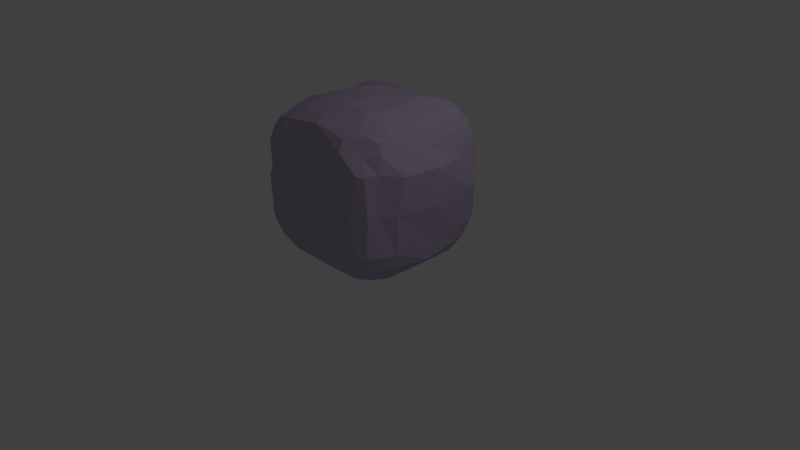 # Source: Boulder.blend  (saved by Blender 2.75.0; exported with 4.5.12 LTS)
import bpy
from mathutils import Matrix  # noqa: F401  (used for matrix-valued properties, if any)

bpy.ops.wm.read_factory_settings(use_empty=True)
scene = bpy.context.scene
scene.name = 'Scene'

# ---- collections
col_collection_1 = bpy.data.collections.new('Collection 1'); scene.collection.children.link(col_collection_1)

# ---- materials (node trees are filled in below, after node groups)
mat_material = bpy.data.materials.new('Material')
mat_material.alpha_threshold = 0.0
mat_material.use_transparent_shadow = False
mat_material.diffuse_color = (0.5077, 0.4305, 0.5926, 1.0)
mat_material.roughness = 0.5
mat_material.specular_intensity = 0.2215
mat_material.line_color = (0.0, 0.0, 0.0, 1.0)

# ---- material node trees

# ---- world
world_world = bpy.data.worlds.new('World'); scene.world = world_world
world_world.color = (0.05088, 0.05088, 0.05088)
world_world.use_sun_shadow = False
world_world.sun_shadow_jitter_overblur = 0.0
world_world.cycles.sampling_method = 'MANUAL'
world_world.cycles.sample_map_resolution = 256

# ---- cameras
cam_camera = bpy.data.cameras.new('Camera')
cam_camera.clip_end = 100.0
cam_camera.lens = 35.0
cam_camera.sensor_width = 32.0
cam_camera.sensor_height = 18.0
cam_camera.ortho_scale = 7.314
cam_camera.dof.focus_distance = 0.0
cam_camera.dof.aperture_fstop = 128.0

# ---- lights
light_lamp = bpy.data.lights.new('Lamp', 'POINT')
light_lamp.transmission_factor = 0.0
light_lamp.cutoff_distance = 30.0
light_lamp.energy = 100.0
light_lamp.shadow_buffer_clip_start = 1.001
light_lamp.shadow_soft_size = 0.1
light_lamp.shadow_maximum_resolution = 0.006
light_lamp.use_absolute_resolution = True
light_lamp.cycles.use_multiple_importance_sampling = False

# ---- meshes
me_cube = bpy.data.meshes.new('Cube')
me_cube.from_pydata([(0.7957, 0.791, -0.7841), (0.7957, -0.7823, -0.7841), (-0.7856, -0.7823, -0.7841), (-0.7856, 0.791, -0.7841), (0.7957, 0.791, 0.7854), (0.7412, -0.7541, 0.7888), (-0.7769, -0.6635, 0.7342), (-0.7856, 0.791, 0.7854), (0.8637, -0.4478, -0.8519), (-0.8495, -0.4478, -0.8519), (0.8637, -0.4479, 0.8529), (-0.8083, -0.3868, 0.8051), (-0.8896, 0.4582, -0.9102), (-0.8495, 0.5399, 0.8529), (0.8637, 0.5399, -0.8519), (0.8637, 0.5399, 0.8529), (0.8864, 0.8824, 0.5064), (0.8864, -0.8759, 0.5064), (-0.8702, -0.7571, 0.4552), (-0.8789, 0.8824, 0.5064), (-1.081, -0.4386, 0.5143), (1.086, -0.4573, 0.4583), (1.036, 0.444, 0.417), (-1.097, 0.458, 0.3875), (-1.008, -0.3486, -0.4999), (0.9853, -0.5039, -0.5351), (0.9843, 0.4889, -0.5061), (-1.003, 0.4228, -0.4475), (0.8864, 0.8824, -0.4915), (0.8864, -0.8759, -0.4915), (-0.8789, -0.8759, -0.4915), (-0.8789, 0.8824, -0.4915), (0.5871, 0.8593, -0.8519), (0.5871, -0.847, -0.8519), (0.5871, 0.8593, 0.8529), (0.5515, -0.8701, 0.8597), (0.4238, -0.4196, 1.036), (0.6519, -0.5017, -0.9831), (0.6519, 0.5995, -0.9831), (0.4435, 0.4225, 1.04), (0.4953, 1.05, 0.4415), (0.4879, -1.052, 0.4415), (0.5221, -0.9881, -0.4558), (0.5073, 0.9733, -0.4336), (-0.481, 0.8593, -0.8519), (-0.481, -0.847, -0.8519), (-0.481, 0.8593, 0.8529), (-0.481, -0.847, 0.8529), (-0.5391, -0.5017, -0.9831), (-0.5391, 0.5995, -0.9831), (-0.4075, 0.9942, 0.463), (-0.4153, -0.9961, 0.4265), (-0.4318, -0.9426, -0.4699), (-0.4366, 1.032, -0.5131), (-0.3714, -0.3237, 1.015), (-0.3666, 0.3948, 0.9998), (0.8294, -0.6499, -0.8192), (-0.6707, 0.8255, -0.8192), (0.8408, 0.837, 0.6809), (-0.6707, -0.8161, -0.8192), (0.7863, -0.8024, 0.6843), (-0.8186, 0.6992, -0.8192), (-0.8246, -0.7118, 0.6297), (-0.8333, 0.837, 0.6809), (0.8596, -0.615, 0.8266), (-0.6707, 0.8255, 0.8202), (-0.6707, -0.8161, 0.8202), (-0.8186, 0.6992, 0.8202), (0.8684, 0.04908, -0.8563), (-0.8186, -0.6499, -0.8192), (0.8684, 0.04908, 0.8573), (-0.8099, -0.5311, 0.769), (-0.9249, -0.4734, -0.7272), (0.9287, -0.4734, -0.7272), (0.7958, -0.4723, 0.9258), (-0.7321, -0.4723, -0.9258), (-0.8537, 0.04908, -0.8563), (-0.7889, -0.009898, 0.8013), (0.8294, 0.6992, -0.8192), (0.8294, 0.6992, 0.8202), (-0.7321, 0.567, -0.9258), (0.7216, 0.4664, 0.9274), (0.9287, 0.5679, -0.7272), (-0.9652, 0.4878, -0.7506), (0.8928, 0.8888, 0.007964), (0.9079, -0.8663, -0.01612), (-0.8853, -0.8823, 0.007964), (-0.8853, 0.8888, 0.007964), (-0.8961, -0.4323, 0.7117), (0.9287, -0.4734, 0.7351), (0.9287, 0.5679, 0.7351), (-0.9249, 0.5679, 0.7351), (-1.009, 0.1284, 0.5645), (0.9409, 0.7772, 0.5263), (1.122, 0.05548, 0.4391), (-0.932, -0.6065, 0.4751), (-0.749, 0.9409, 0.5263), (-0.9932, 0.7483, 0.4874), (-0.749, -0.9407, 0.5263), (0.9409, -0.7253, 0.5263), (-1.084, -0.3887, 0.03114), (1.043, -0.5357, -0.008972), (1.033, 0.5886, -0.0004789), (-1.078, 0.5044, -0.01654), (0.8408, 0.837, -0.673), (0.8408, -0.8305, -0.673), (-0.8333, -0.8305, -0.673), (-0.8333, 0.837, -0.673), (0.9409, -0.7253, -0.5113), (-0.749, -0.9407, -0.5113), (-0.9407, 0.7772, -0.5113), (-0.9407, -0.7253, -0.5113), (0.9918, 0.05196, -0.539), (0.9409, 0.7772, -0.5113), (-0.9913, 0.05196, -0.539), (-0.6996, 0.9964, -0.5172), (0.7276, 0.8255, -0.8192), (0.7276, -0.8161, -0.8192), (0.7276, 0.8255, 0.8202), (0.673, -0.7879, 0.8236), (0.04859, -0.3852, 1.035), (0.7958, -0.4723, -0.9258), (0.7958, 0.567, -0.9258), (0.03509, 0.4455, 0.9679), (0.8089, 0.9409, 0.5263), (0.8089, -0.9407, 0.5263), (0.8089, -0.9407, -0.5113), (0.8089, 0.9409, -0.5113), (0.5527, 1.013, 0.00211), (0.6174, -0.9252, -0.7272), (0.5572, -1.071, -0.006031), (0.6174, 0.9285, 0.7351), (0.6165, 0.7639, 0.9258), (0.6165, 0.7639, -0.9258), (0.6578, 0.05196, -0.9915), (0.5055, 0.01671, 0.9966), (0.6174, 0.9285, -0.7272), (0.5736, -0.9581, 0.7399), (0.6165, -0.7086, 0.9258), (0.6165, -0.7086, -0.9258), (0.05657, 0.8639, -0.8563), (0.05657, -0.8512, -0.8563), (0.05657, 0.8639, 0.8573), (0.05657, -0.8512, 0.9263), (0.05988, -0.5067, -0.9915), (0.05988, 0.605, -0.9915), (-0.01766, 1.05, 0.5057), (0.05988, -0.9913, 0.554), (0.05988, -0.9913, -0.539), (0.1696, 1.067, -0.5423), (-0.7152, -0.3452, 0.9453), (-0.7321, 0.567, 0.9258), (-0.4328, 1.052, 0.02432), (-0.5085, -0.9252, -0.7272), (-0.4358, -1.069, -0.02947), (-0.5085, 0.9285, 0.7351), (-0.5073, 0.7639, 0.9258), (-0.5073, 0.7639, -0.9258), (-0.5446, 0.05196, -0.9915), (-0.4611, 0.03777, 1.011), (-0.5085, 0.9285, -0.7272), (-0.5085, -0.9252, 0.7351), (-0.4527, -0.6071, 0.9471), (-0.5073, -0.7086, -0.9258), (0.0581, -0.7132, -0.9322), (0.0581, -0.7132, 0.969), (0.0581, -0.9305, 0.7393), (0.0581, 0.934, -0.7313), (0.06014, 0.05218, 1.062), (0.06014, 0.05218, -1.0), (0.0581, 0.7689, -0.9322), (0.0581, 0.7689, 0.9322), (-0.009, 0.9513, 0.6653), (0.1192, -1.136, 0.04546), (0.0581, -0.9305, -0.7313), (0.2002, 1.134, -0.03525), (0.7586, -0.6764, -0.8807), (0.7586, -0.6764, 0.8807), (0.711, -0.8597, 0.7093), (0.7655, 0.8896, -0.698), (0.695, 0.07362, 0.934), (0.8011, 0.05041, -0.9322), (0.7586, 0.7286, -0.8807), (0.7586, 0.7286, 0.8807), (0.7655, 0.8896, 0.7059), (0.7405, -0.9992, 0.01067), (0.7655, -0.8878, -0.698), (0.7746, 0.9934, 0.004613), (-0.726, 1.065, -0.04599), (-0.9302, 0.05041, -0.7313), (0.8897, 0.7357, -0.698), (0.9698, 0.008755, -0.7787), (-0.8877, -0.6853, -0.698), (-0.8877, 0.7357, -0.698), (-0.7074, -0.8878, -0.698), (0.8897, -0.6853, -0.698), (0.9483, -0.731, 0.007964), (-0.6665, -0.9787, 0.003983), (-1.004, 0.7157, -0.008171), (-0.7074, 0.8896, 0.7059), (-1.037, -0.6414, 0.008927), (1.093, 0.04318, -0.0385), (1.014, 0.7575, -0.007206), (-1.098, 0.04036, 0.05441), (-0.9302, 0.05041, 0.7393), (0.8897, 0.7357, 0.7059), (-0.7288, 0.7134, 0.9005), (-0.6984, 0.7286, -0.8807), (-0.7369, 0.05041, -0.9322), (-0.613, -0.003751, 0.9072), (0.9901, 0.04604, 0.6741), (-0.879, -0.5665, 0.6547), (-0.7074, 0.8896, -0.698), (-0.9085, 0.7434, 0.689), (-0.7074, -0.8878, 0.7059), (0.9199, -0.6504, 0.7123), (-0.6587, -0.5586, 0.9151), (-0.6984, -0.6764, -0.8807)], [], [(217, 59, 2, 69), (216, 71, 6, 66), (215, 64, 5, 60), (214, 66, 6, 62), (213, 67, 7, 63), (212, 57, 3, 107), (211, 71, 11, 88), (210, 70, 10, 89), (209, 77, 11, 150), (208, 75, 9, 76), (207, 80, 12, 61), (206, 67, 13, 151), (205, 79, 15, 90), (204, 77, 13, 91), (203, 92, 23, 103), (202, 93, 22, 102), (201, 94, 21, 101), (200, 95, 20, 100), (199, 96, 19, 63), (198, 97, 19, 87), (197, 98, 18, 86), (196, 99, 17, 85), (195, 108, 29, 105), (194, 109, 30, 106), (193, 110, 31, 107), (192, 111, 24, 72), (191, 112, 25, 73), (190, 113, 26, 82), (189, 114, 27, 83), (188, 115, 31, 87), (187, 127, 43, 128), (186, 126, 42, 129), (185, 125, 41, 130), (184, 124, 40, 131), (183, 132, 39, 81), (182, 122, 38, 133), (181, 121, 37, 134), (180, 135, 36, 74), (179, 116, 32, 136), (178, 119, 35, 137), (177, 138, 35, 119), (176, 117, 33, 139), (175, 149, 53, 152), (174, 148, 52, 153), (173, 147, 51, 154), (172, 146, 50, 155), (171, 156, 55, 123), (170, 145, 49, 157), (169, 144, 48, 158), (168, 159, 54, 120), (167, 140, 44, 160), (166, 143, 47, 161), (165, 162, 47, 143), (164, 141, 45, 163), (144, 164, 163, 48), (37, 139, 164, 144), (139, 33, 141, 164), (138, 165, 143, 35), (36, 120, 165, 138), (120, 54, 162, 165), (147, 166, 161, 51), (41, 137, 166, 147), (137, 35, 143, 166), (149, 167, 160, 53), (43, 136, 167, 149), (136, 32, 140, 167), (135, 168, 120, 36), (39, 123, 168, 135), (123, 55, 159, 168), (145, 169, 158, 49), (38, 134, 169, 145), (134, 37, 144, 169), (140, 170, 157, 44), (32, 133, 170, 140), (133, 38, 145, 170), (132, 171, 123, 39), (34, 142, 171, 132), (142, 46, 156, 171), (142, 172, 155, 46), (34, 131, 172, 142), (131, 40, 146, 172), (148, 173, 154, 52), (42, 130, 173, 148), (130, 41, 147, 173), (141, 174, 153, 45), (33, 129, 174, 141), (129, 42, 148, 174), (146, 175, 152, 50), (40, 128, 175, 146), (128, 43, 149, 175), (121, 176, 139, 37), (8, 56, 176, 121), (56, 1, 117, 176), (64, 177, 119, 5), (10, 74, 177, 64), (74, 36, 138, 177), (125, 178, 137, 41), (17, 60, 178, 125), (60, 5, 119, 178), (127, 179, 136, 43), (28, 104, 179, 127), (104, 0, 116, 179), (70, 180, 74, 10), (15, 81, 180, 70), (81, 39, 135, 180), (122, 181, 134, 38), (14, 68, 181, 122), (68, 8, 121, 181), (116, 182, 133, 32), (0, 78, 182, 116), (78, 14, 122, 182), (79, 183, 81, 15), (4, 118, 183, 79), (118, 34, 132, 183), (118, 184, 131, 34), (4, 58, 184, 118), (58, 16, 124, 184), (126, 185, 130, 42), (29, 85, 185, 126), (85, 17, 125, 185), (117, 186, 129, 33), (1, 105, 186, 117), (105, 29, 126, 186), (124, 187, 128, 40), (16, 84, 187, 124), (84, 28, 127, 187), (96, 188, 87, 19), (50, 152, 188, 96), (152, 53, 115, 188), (76, 189, 83, 12), (9, 72, 189, 76), (72, 24, 114, 189), (78, 190, 82, 14), (0, 104, 190, 78), (104, 28, 113, 190), (68, 191, 73, 8), (14, 82, 191, 68), (82, 26, 112, 191), (69, 192, 72, 9), (2, 106, 192, 69), (106, 30, 111, 192), (61, 193, 107, 3), (12, 83, 193, 61), (83, 27, 110, 193), (59, 194, 106, 2), (45, 153, 194, 59), (153, 52, 109, 194), (56, 195, 105, 1), (8, 73, 195, 56), (73, 25, 108, 195), (108, 196, 85, 29), (25, 101, 196, 108), (101, 21, 99, 196), (109, 197, 86, 30), (52, 154, 197, 109), (154, 51, 98, 197), (110, 198, 87, 31), (27, 103, 198, 110), (103, 23, 97, 198), (65, 199, 63, 7), (46, 155, 199, 65), (155, 50, 96, 199), (111, 200, 100, 24), (30, 86, 200, 111), (86, 18, 95, 200), (112, 201, 101, 25), (26, 102, 201, 112), (102, 22, 94, 201), (113, 202, 102, 26), (28, 84, 202, 113), (84, 16, 93, 202), (114, 203, 103, 27), (24, 100, 203, 114), (100, 20, 92, 203), (92, 204, 91, 23), (20, 88, 204, 92), (88, 11, 77, 204), (93, 205, 90, 22), (16, 58, 205, 93), (58, 4, 79, 205), (156, 206, 151, 55), (46, 65, 206, 156), (65, 7, 67, 206), (57, 207, 61, 3), (44, 157, 207, 57), (157, 49, 80, 207), (80, 208, 76, 12), (49, 158, 208, 80), (158, 48, 75, 208), (159, 209, 150, 54), (55, 151, 209, 159), (151, 13, 77, 209), (94, 210, 89, 21), (22, 90, 210, 94), (90, 15, 70, 210), (95, 211, 88, 20), (18, 62, 211, 95), (62, 6, 71, 211), (115, 212, 107, 31), (53, 160, 212, 115), (160, 44, 57, 212), (97, 213, 63, 19), (23, 91, 213, 97), (91, 13, 67, 213), (98, 214, 62, 18), (51, 161, 214, 98), (161, 47, 66, 214), (99, 215, 60, 17), (21, 89, 215, 99), (89, 10, 64, 215), (162, 216, 66, 47), (54, 150, 216, 162), (150, 11, 71, 216), (75, 217, 69, 9), (48, 163, 217, 75), (163, 45, 59, 217)])
me_cube.materials.append(mat_material)
me_cube.use_remesh_preserve_volume = False
me_cube.use_remesh_preserve_attributes = False
me_cube.use_mirror_vertex_groups = False
me_cube.update()

# ---- objects
ob_cube = bpy.data.objects.new('Cube', me_cube)
ob_lamp = bpy.data.objects.new('Lamp', light_lamp)
ob_camera = bpy.data.objects.new('Camera', cam_camera)

# ---- transforms, parenting, visibility, modifiers, constraints
ob_cube.location = (0.0, 0.0, 1.085)
ob_cube.lock_rotations_4d = False
ob_cube.empty_display_type = 'ARROWS'
ob_cube.lineart.crease_threshold = 0.0
ob_lamp.location = (4.076, 1.005, 5.904)
ob_lamp.rotation_euler = (0.6503, 0.05522, 1.866)
ob_lamp.lock_rotations_4d = False
ob_lamp.empty_display_type = 'ARROWS'
ob_lamp.color = (0.0, 0.0, 0.0, 0.0)
ob_lamp.lineart.crease_threshold = 0.0
ob_camera.location = (7.481, -6.508, 5.344)
ob_camera.rotation_euler = (1.109, 0.01082, 0.8149)
ob_camera.lock_rotations_4d = False
ob_camera.empty_display_type = 'ARROWS'
ob_camera.color = (0.0, 0.0, 0.0, 0.0)
ob_camera.display_type = 'WIRE'
ob_camera.lineart.crease_threshold = 0.0

# ---- collection membership
col_collection_1.objects.link(ob_cube)
col_collection_1.objects.link(ob_lamp)
col_collection_1.objects.link(ob_camera)

# ---- scene / render settings (as saved in the file)
scene.camera = ob_camera
scene.frame_start = 1; scene.frame_end = 250; scene.frame_set(1)
scene.render.engine = 'BLENDER_EEVEE_NEXT'
scene.render.resolution_percentage = 50
scene.render.dither_intensity = 0.0
scene.cycles.use_denoising = False
scene.cycles.samples = 10
scene.cycles.sampling_pattern = 'TABULATED_SOBOL'
scene.cycles.light_sampling_threshold = 0.0
scene.cycles.use_adaptive_sampling = False
scene.cycles.use_light_tree = False
scene.cycles.blur_glossy = 0.0
scene.cycles.pixel_filter_type = 'GAUSSIAN'
scene.cycles.sample_clamp_indirect = 0.0
scene.view_settings.view_transform = 'Standard'
bpy.context.view_layer.update()
